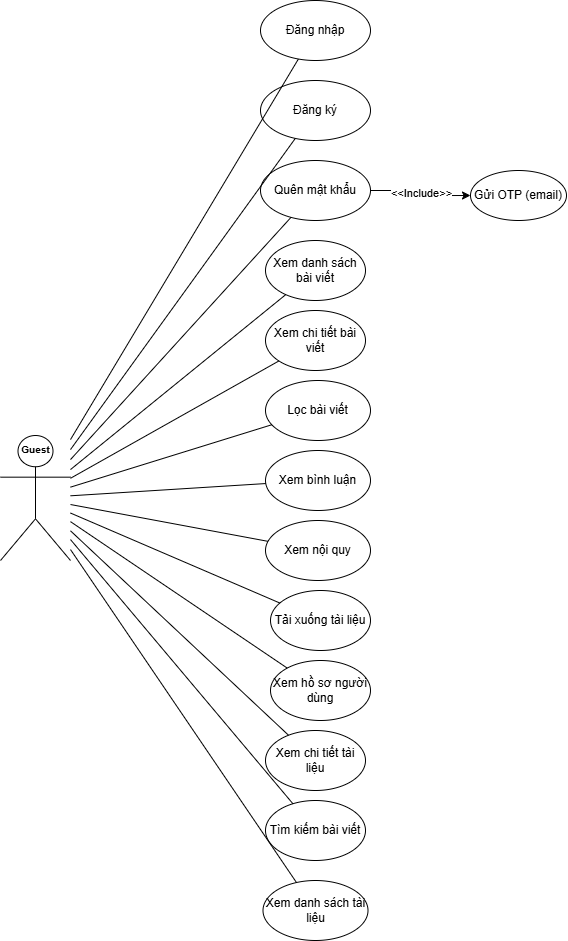

The diagram above was exported from draw.io. Its source (the exported page's mxGraphModel, read from the mxfile embedded in the PNG):
<mxGraphModel dx="1565" dy="556" grid="1" gridSize="10" guides="1" tooltips="1" connect="1" arrows="1" fold="1" page="1" pageScale="1" pageWidth="827" pageHeight="1169" math="0" shadow="0">
  <root>
    <mxCell id="0" />
    <mxCell id="1" parent="0" />
    <mxCell id="actor_Guest" parent="1" style="shape=umlActor;html=1;align=center;verticalAlign=top;" value="&lt;b&gt;&lt;font style=&quot;font-size: 10px;&quot;&gt;Guest&lt;/font&gt;&lt;/b&gt;" vertex="1">
      <mxGeometry height="125" width="70" x="60" y="585" as="geometry" />
    </mxCell>
    <mxCell id="uc_Guest_0" parent="1" style="ellipse;whiteSpace=wrap;html=1;align=center;verticalAlign=middle;" value="Đăng ký" vertex="1">
      <mxGeometry height="60" width="110" x="320" y="230" as="geometry" />
    </mxCell>
    <mxCell id="uc_Guest_1" parent="1" style="ellipse;whiteSpace=wrap;html=1;align=center;verticalAlign=middle;" value="Đăng nhập" vertex="1">
      <mxGeometry height="60" width="110" x="320" y="150" as="geometry" />
    </mxCell>
    <mxCell id="uc_Guest_2" parent="1" style="ellipse;whiteSpace=wrap;html=1;align=center;verticalAlign=middle;" value="Quên mật khẩu" vertex="1">
      <mxGeometry height="60" width="110" x="320" y="310" as="geometry" />
    </mxCell>
    <mxCell id="uc_Guest_3" parent="1" style="ellipse;whiteSpace=wrap;html=1;align=center;verticalAlign=middle;" value="Gửi OTP (email)" vertex="1">
      <mxGeometry height="50" width="96" x="530" y="320" as="geometry" />
    </mxCell>
    <mxCell id="uc_Guest_4" parent="1" style="ellipse;whiteSpace=wrap;html=1;align=center;verticalAlign=middle;" value="Xem danh sách bài viết" vertex="1">
      <mxGeometry height="60" width="100" x="325" y="390" as="geometry" />
    </mxCell>
    <mxCell id="uc_Guest_5" parent="1" style="ellipse;whiteSpace=wrap;html=1;align=center;verticalAlign=middle;" value="Xem chi tiết bài viết" vertex="1">
      <mxGeometry height="60" width="100" x="325" y="460" as="geometry" />
    </mxCell>
    <mxCell id="uc_Guest_6" parent="1" style="ellipse;whiteSpace=wrap;html=1;align=center;verticalAlign=middle;" value="Tìm kiếm bài viết" vertex="1">
      <mxGeometry height="60" width="100" x="325" y="950" as="geometry" />
    </mxCell>
    <mxCell id="uc_Guest_7" parent="1" style="ellipse;whiteSpace=wrap;html=1;align=center;verticalAlign=middle;" value="Lọc bài viết" vertex="1">
      <mxGeometry height="60" width="105" x="325" y="530" as="geometry" />
    </mxCell>
    <mxCell id="uc_Guest_8" parent="1" style="ellipse;whiteSpace=wrap;html=1;align=center;verticalAlign=middle;" value="Xem danh sách tài liệu" vertex="1">
      <mxGeometry height="60" width="105" x="322.5" y="1030" as="geometry" />
    </mxCell>
    <mxCell id="uc_Guest_9" parent="1" style="ellipse;whiteSpace=wrap;html=1;align=center;verticalAlign=middle;" value="Xem chi tiết tài liệu" vertex="1">
      <mxGeometry height="60" width="100" x="325" y="880" as="geometry" />
    </mxCell>
    <mxCell id="uc_Guest_10" parent="1" style="ellipse;whiteSpace=wrap;html=1;align=center;verticalAlign=middle;" value="Tải xuống tài liệu" vertex="1">
      <mxGeometry height="60" width="100" x="330" y="740" as="geometry" />
    </mxCell>
    <mxCell id="uc_Guest_11" parent="1" style="ellipse;whiteSpace=wrap;html=1;align=center;verticalAlign=middle;" value="Xem bình luận" vertex="1">
      <mxGeometry height="60" width="105" x="325" y="600" as="geometry" />
    </mxCell>
    <mxCell id="uc_Guest_12" parent="1" style="ellipse;whiteSpace=wrap;html=1;align=center;verticalAlign=middle;" value="Xem hồ sơ người dùng" vertex="1">
      <mxGeometry height="60" width="100" x="330" y="810" as="geometry" />
    </mxCell>
    <mxCell id="uc_Guest_13" parent="1" style="ellipse;whiteSpace=wrap;html=1;align=center;verticalAlign=middle;" value="Xem nội quy" vertex="1">
      <mxGeometry height="60" width="105" x="325" y="670" as="geometry" />
    </mxCell>
    <mxCell id="e_Guest_1000" edge="1" parent="1" source="actor_Guest" style="endArrow=none;html=1;" target="uc_Guest_0">
      <mxGeometry relative="1" as="geometry" />
    </mxCell>
    <mxCell id="e_Guest_1001" edge="1" parent="1" source="actor_Guest" style="endArrow=none;html=1;" target="uc_Guest_1">
      <mxGeometry relative="1" as="geometry" />
    </mxCell>
    <mxCell id="e_Guest_1002" edge="1" parent="1" source="actor_Guest" style="endArrow=none;html=1;" target="uc_Guest_2">
      <mxGeometry relative="1" as="geometry" />
    </mxCell>
    <mxCell id="e_Guest_1004" edge="1" parent="1" source="actor_Guest" style="endArrow=none;html=1;" target="uc_Guest_4">
      <mxGeometry relative="1" as="geometry" />
    </mxCell>
    <mxCell id="e_Guest_1005" edge="1" parent="1" source="actor_Guest" style="endArrow=none;html=1;" target="uc_Guest_5">
      <mxGeometry relative="1" as="geometry" />
    </mxCell>
    <mxCell id="e_Guest_1006" edge="1" parent="1" source="actor_Guest" style="endArrow=none;html=1;" target="uc_Guest_6">
      <mxGeometry relative="1" as="geometry" />
    </mxCell>
    <mxCell id="e_Guest_1007" edge="1" parent="1" source="actor_Guest" style="endArrow=none;html=1;" target="uc_Guest_7">
      <mxGeometry relative="1" as="geometry" />
    </mxCell>
    <mxCell id="e_Guest_1008" edge="1" parent="1" source="actor_Guest" style="endArrow=none;html=1;" target="uc_Guest_8">
      <mxGeometry relative="1" as="geometry" />
    </mxCell>
    <mxCell id="e_Guest_1009" edge="1" parent="1" source="actor_Guest" style="endArrow=none;html=1;" target="uc_Guest_9">
      <mxGeometry relative="1" as="geometry" />
    </mxCell>
    <mxCell id="e_Guest_1010" edge="1" parent="1" source="actor_Guest" style="endArrow=none;html=1;" target="uc_Guest_10">
      <mxGeometry relative="1" as="geometry" />
    </mxCell>
    <mxCell id="e_Guest_1011" edge="1" parent="1" source="actor_Guest" style="endArrow=none;html=1;" target="uc_Guest_11">
      <mxGeometry relative="1" as="geometry" />
    </mxCell>
    <mxCell id="e_Guest_1012" edge="1" parent="1" source="actor_Guest" style="endArrow=none;html=1;" target="uc_Guest_12">
      <mxGeometry relative="1" as="geometry" />
    </mxCell>
    <mxCell id="e_Guest_1013" edge="1" parent="1" source="actor_Guest" style="endArrow=none;html=1;" target="uc_Guest_13">
      <mxGeometry relative="1" as="geometry" />
    </mxCell>
    <mxCell id="G8AogRWH88cGp8fHB_-3-7" edge="1" parent="1" source="uc_Guest_2" style="edgeStyle=orthogonalEdgeStyle;rounded=0;orthogonalLoop=1;jettySize=auto;html=1;exitX=1;exitY=0.5;exitDx=0;exitDy=0;entryX=0;entryY=0.5;entryDx=0;entryDy=0;" target="uc_Guest_3">
      <mxGeometry relative="1" as="geometry">
        <mxPoint x="710" y="139.33000000000004" as="sourcePoint" />
        <mxPoint x="500" y="139.33000000000004" as="targetPoint" />
      </mxGeometry>
    </mxCell>
    <mxCell id="G8AogRWH88cGp8fHB_-3-8" connectable="0" parent="G8AogRWH88cGp8fHB_-3-7" style="edgeLabel;html=1;align=center;verticalAlign=middle;resizable=0;points=[];" value="&amp;lt;&amp;lt;Include&amp;gt;&amp;gt;" vertex="1">
      <mxGeometry relative="1" x="0.019" as="geometry">
        <mxPoint as="offset" />
      </mxGeometry>
    </mxCell>
  </root>
</mxGraphModel>